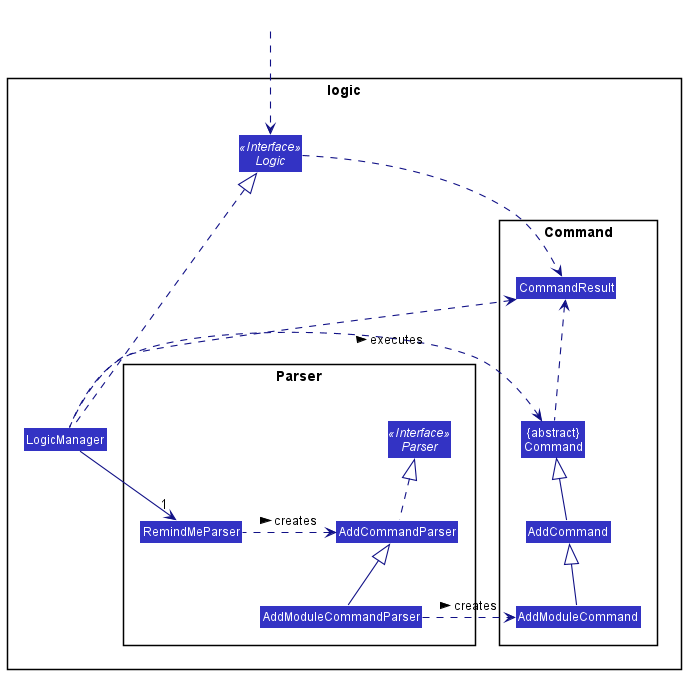

The diagram above was rendered by PlantUML. Its source (embedded in the PNG):
@startuml
!include style.puml
skinparam arrowThickness 1.1
skinparam arrowColor LOGIC_COLOR_T4
skinparam classBackgroundColor LOGIC_COLOR

package logic {

package Command {
Class AddModuleCommand
Class AddCommand
Class CommandResult
Class "{abstract}\nCommand" as Command
}


package Parser {
Interface Parser <<Interface>>
Class RemindMeParser
Class AddCommandParser
Class AddModuleCommandParser
}


Interface Logic <<Interface>>
Class LogicManager
}


Class HiddenOutside #FFFFFF
HiddenOutside ..> Logic

LogicManager .left.|> Logic
LogicManager -->"1" RemindMeParser
RemindMeParser .left.> AddCommandParser: creates >

AddModuleCommandParser ..> AddModuleCommand : creates >
AddModuleCommandParser -up-|> AddCommandParser
AddCommandParser .up.|> Parser

AddModuleCommand -up-|> AddCommand
AddCommand -up-|> Command
LogicManager .left.> Command : executes >

Logic ..> CommandResult
LogicManager .left.> CommandResult
Command .up.> CommandResult
CommandResult -[hidden]-> Parser
@enduml